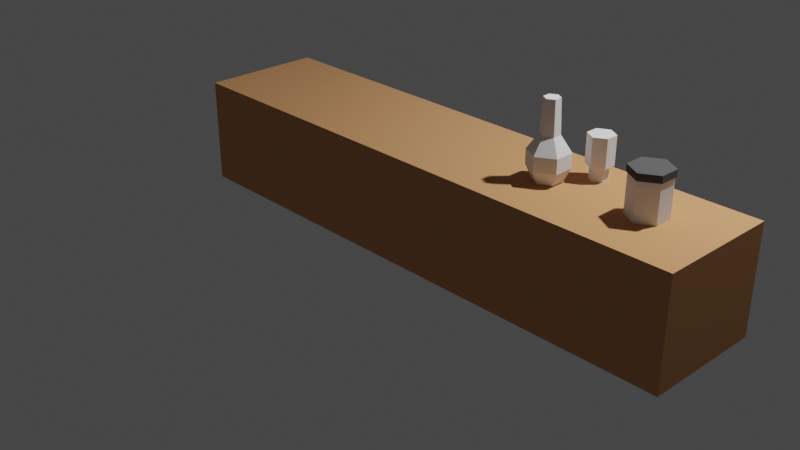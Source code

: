 # Source: bathroom-drawer.blend  (saved by Blender 2.92.15; exported with 4.5.12 LTS)
import bpy
from mathutils import Matrix  # noqa: F401  (used for matrix-valued properties, if any)

bpy.ops.wm.read_factory_settings(use_empty=True)
scene = bpy.context.scene
scene.name = 'Scene'

# ---- collections
col_collection = bpy.data.collections.new('Collection'); scene.collection.children.link(col_collection)

# ---- materials (node trees are filled in below, after node groups)
mat_m_white = bpy.data.materials.new('m_white')
mat_m_white.alpha_threshold = 0.0
mat_m_white.use_transparent_shadow = False
mat_m_white.roughness = 0.5
mat_m_black = bpy.data.materials.new('m_black')
mat_m_black.alpha_threshold = 0.0
mat_m_black.use_transparent_shadow = False
mat_m_black.diffuse_color = (0.09463, 0.09463, 0.09463, 1.0)
mat_m_black.roughness = 0.5
mat_m_brown = bpy.data.materials.new('m_brown')
mat_m_brown.alpha_threshold = 0.0
mat_m_brown.use_transparent_shadow = False
mat_m_brown.diffuse_color = (0.6038, 0.3001, 0.1357, 1.0)
mat_m_brown.roughness = 0.5
mat_m_grey = bpy.data.materials.new('m_grey')
mat_m_grey.alpha_threshold = 0.0
mat_m_grey.use_transparent_shadow = False
mat_m_grey.diffuse_color = (0.3588, 0.3588, 0.3588, 1.0)
mat_m_grey.roughness = 0.5

# ---- material node trees

# ---- world
world_world = bpy.data.worlds.new('World'); scene.world = world_world
world_world.use_nodes = True; world_world.node_tree.nodes.clear()
_N = world_world.node_tree.nodes; _L = world_world.node_tree.links
n0 = _N.new('ShaderNodeOutputWorld'); n0.name = 'World Output'; n0.location = (300, 300)
n1 = _N.new('ShaderNodeBackground'); n1.name = 'Background'; n1.location = (10, 300)
n1.inputs[0].default_value = (0.05088, 0.05088, 0.05088, 1.0)
_L.new(n1.outputs[0], n0.inputs[0])
n0.is_active_output = True
world_world.color = (0.05088, 0.05088, 0.05088)
world_world.use_sun_shadow = False
world_world.sun_shadow_jitter_overblur = 0.0

# ---- cameras
cam_camera = bpy.data.cameras.new('Camera')
cam_camera.clip_end = 100.0
cam_camera.ortho_scale = 7.314

# ---- lights
light_light = bpy.data.lights.new('Light', 'POINT')
light_light.transmission_factor = 0.0
light_light.energy = 1000.0
light_light.shadow_soft_size = 0.1
light_light.shadow_maximum_resolution = 0.006
light_light.use_absolute_resolution = True

# ---- meshes
me_cylinder_004 = bpy.data.meshes.new('Cylinder.004')
me_cylinder_004.from_pydata([(3.027, 0.5981, -1.313), (3.027, 0.5981, 0.6873), (3.893, 0.09811, -1.313), (3.893, 0.09811, 0.6873), (3.893, -0.9019, -1.313), (3.893, -0.9019, 0.6873), (3.027, -1.402, -1.313), (3.027, -1.402, 0.6873), (2.161, -0.9019, -1.313), (2.161, -0.9019, 0.6873), (2.161, 0.09811, -1.313), (2.161, 0.09811, 0.6873), (3.027, 0.5981, 0.3873), (3.893, 0.09811, 0.3873), (3.893, -0.9019, 0.3873), (3.027, -1.402, 0.3873), (2.161, -0.9019, 0.3873), (2.161, 0.09811, 0.3873), (3.027, 0.661, 0.7574), (3.947, 0.1296, 0.7574), (3.947, -0.9334, 0.7574), (3.027, -1.465, 0.7574), (2.106, -0.9334, 0.7574), (2.106, 0.1296, 0.7574), (3.027, 0.661, 0.4385), (3.947, 0.1296, 0.4385), (3.947, -0.9334, 0.4385), (3.027, -1.465, 0.4385), (2.106, -0.9334, 0.4385), (2.106, 0.1296, 0.4385), (-0.8456, 0.792, -1.313), (-0.8456, 0.792, -0.6566), (-1.246, 1.023, -1.313), (-1.246, 1.023, -0.6566), (-1.246, 1.486, -1.313), (-1.246, 1.486, -0.6566), (-0.8456, 1.717, -1.313), (-0.8456, 1.717, -0.6566), (-0.4452, 1.486, -1.313), (-0.4452, 1.486, -0.6566), (-0.4452, 1.023, -1.313), (-0.4452, 1.023, -0.6566), (-1.44, 0.9114, -0.6566), (-0.8456, 0.5684, -0.6566), (-1.44, 1.597, -0.6566), (-0.8456, 1.94, -0.6566), (-0.2515, 1.597, -0.6566), (-0.2515, 0.9114, -0.6566), (-1.44, 0.9114, 0.6645), (-0.8456, 0.5684, 0.6645), (-1.44, 1.597, 0.6645), (-0.8456, 1.94, 0.6645), (-0.2515, 1.597, 0.6645), (-0.2515, 0.9114, 0.6645), (-2.35, 0.1142, -1.313), (-2.35, -0.1856, 2.274), (-1.73, -0.2437, -1.313), (-1.99, -0.3936, 2.274), (-1.73, -0.9595, -1.313), (-1.99, -0.8096, 2.274), (-2.35, -1.317, -1.313), (-2.35, -1.018, 2.274), (-2.97, -0.9595, -1.313), (-2.711, -0.8096, 2.274), (-2.97, -0.2437, -1.313), (-2.711, -0.3936, 2.274), (-2.35, 0.4691, -0.675), (-1.423, -0.06628, -0.675), (-1.423, -1.137, -0.675), (-2.35, -1.672, -0.675), (-3.278, -1.137, -0.675), (-3.278, -0.06628, -0.675), (-2.35, 0.4691, -0.005466), (-1.423, -0.06628, -0.005466), (-1.423, -1.137, -0.005466), (-2.35, -1.672, -0.005466), (-3.278, -1.137, -0.005466), (-3.278, -0.06628, -0.005466), (-2.35, -0.1034, 0.7227), (-1.919, -0.3525, 0.7227), (-1.919, -0.8507, 0.7227), (-2.35, -1.1, 0.7227), (-2.782, -0.8507, 0.7227), (-2.782, -0.3525, 0.7227)], [], [(12, 1, 3, 13), (13, 3, 5, 14), (14, 5, 7, 15), (15, 7, 9, 16), (3, 1, 11, 9, 7, 5), (16, 9, 11, 17), (17, 11, 1, 12), (0, 2, 4, 6, 8, 10), (10, 17, 12, 0), (8, 16, 17, 10), (6, 15, 16, 8), (4, 14, 15, 6), (2, 13, 14, 4), (0, 12, 13, 2), (24, 18, 19, 25), (25, 19, 20, 26), (26, 20, 21, 27), (27, 21, 22, 28), (19, 18, 23, 22, 21, 20), (28, 22, 23, 29), (29, 23, 18, 24), (30, 31, 33, 32), (32, 33, 35, 34), (34, 35, 37, 36), (36, 37, 39, 38), (37, 35, 44, 45), (38, 39, 41, 40), (40, 41, 31, 30), (30, 32, 34, 36, 38, 40), (45, 44, 50, 51), (31, 41, 47, 43), (35, 33, 42, 44), (33, 31, 43, 42), (41, 39, 46, 47), (39, 37, 45, 46), (48, 49, 53, 52, 51, 50), (46, 45, 51, 52), (47, 46, 52, 53), (42, 43, 49, 48), (43, 47, 53, 49), (44, 42, 48, 50), (78, 55, 57, 79), (79, 57, 59, 80), (80, 59, 61, 81), (81, 61, 63, 82), (57, 55, 65, 63, 61, 59), (82, 63, 65, 83), (83, 65, 55, 78), (54, 56, 58, 60, 62, 64), (64, 71, 66, 54), (62, 70, 71, 64), (60, 69, 70, 62), (58, 68, 69, 60), (56, 67, 68, 58), (54, 66, 67, 56), (71, 77, 72, 66), (70, 76, 77, 71), (69, 75, 76, 70), (68, 74, 75, 69), (67, 73, 74, 68), (66, 72, 73, 67), (77, 83, 78, 72), (76, 82, 83, 77), (75, 81, 82, 76), (74, 80, 81, 75), (73, 79, 80, 74), (72, 78, 79, 73)])
me_cylinder_004.polygons.foreach_set('material_index', [0, 0, 0, 0, 0, 0, 0, 0, 0, 0, 0, 0, 0, 0, 1, 1, 1, 1, 1, 1, 1, 0, 0, 0, 0, 0, 0, 0, 0, 0, 0, 0, 0, 0, 0, 0, 0, 0, 0, 0, 0, 0, 0, 0, 0, 0, 0, 0, 0, 0, 0, 0, 0, 0, 0, 0, 0, 0, 0, 0, 0, 0, 0, 0, 0, 0, 0])
me_cylinder_004.materials.append(mat_m_white)
me_cylinder_004.materials.append(mat_m_black)
me_cylinder_004.materials.append(mat_m_brown)
me_cylinder_004.materials.append(mat_m_grey)
me_cylinder_004.use_remesh_preserve_volume = False
me_cylinder_004.use_remesh_preserve_attributes = False
me_cylinder_004.use_mirror_vertex_groups = False
me_cylinder_004.update()
me_cylinder_001 = bpy.data.meshes.new('Cylinder.001')
me_cylinder_001.from_pydata([(0.1162, -5.65, -2.562), (0.1162, -5.65, 2.56), (0.4705, 1.113, -2.167), (0.4705, 1.113, 2.165), (15.54, -5.65, -2.562), (15.54, -5.65, 2.56), (15.19, 1.113, -2.167), (15.19, 1.113, 2.165), (0.1162, 1.113, 2.56), (0.1162, 1.113, -2.562), (15.54, 1.113, -2.562), (15.54, 1.113, 2.56), (0.4705, -4.96, 2.165), (0.4705, -4.96, -2.167), (15.19, -4.96, -2.167), (15.19, -4.96, 2.165), (-15.31, -5.65, -2.562), (-15.31, -5.65, 2.56), (-14.96, 1.113, -2.167), (-14.96, 1.113, 2.165), (0.1162, -5.65, -2.562), (0.1162, -5.65, 2.56), (-0.238, 1.113, -2.167), (-0.238, 1.113, 2.165), (-15.31, 1.113, 2.56), (-15.31, 1.113, -2.562), (0.1162, 1.113, -2.562), (0.1162, 1.113, 2.56), (-14.96, -4.96, 2.165), (-14.96, -4.96, -2.167), (-0.238, -4.96, -2.167), (-0.238, -4.96, 2.165), (-7.081, 1.073, -0.3331), (-7.081, 1.073, 0.2486), (-7.081, 1.363, -0.3331), (-7.081, 1.363, 0.2486), (-5.777, 1.073, -0.3331), (-5.777, 1.073, 0.2486), (-5.777, 1.363, -0.3331), (-5.777, 1.363, 0.2486), (-6.225, 1.363, -0.3331), (-6.225, 1.363, 0.2486), (-6.225, 1.073, -0.3331), (-6.225, 1.073, 0.2486), (-7.081, 1.723, 0.2486), (-7.081, 1.723, -0.3331), (-6.225, 1.723, -0.3331), (-6.225, 1.723, 0.2486), (-7.081, 1.6, 0.2486), (-7.081, 1.6, -0.3331), (-6.225, 1.6, -0.3331), (-6.225, 1.6, 0.2486), (-9.304, 1.723, 0.2486), (-9.304, 1.723, -0.3331), (-9.304, 1.6, 0.2486), (-9.304, 1.6, -0.3331), (-8.447, 1.073, 0.2486), (-8.447, 1.073, -0.3331), (-8.447, 1.363, 0.2486), (-8.447, 1.363, -0.3331), (-9.751, 1.073, 0.2486), (-9.751, 1.073, -0.3331), (-9.751, 1.363, 0.2486), (-9.751, 1.363, -0.3331), (-9.304, 1.363, 0.2486), (-9.304, 1.363, -0.3331), (-9.304, 1.073, 0.2486), (-9.304, 1.073, -0.3331), (-8.447, 1.6, -0.3331), (-8.447, 1.6, 0.2486), (-9.304, 1.6, 0.2486), (-9.304, 1.6, -0.3331), (8.347, 1.073, -0.3331), (8.347, 1.073, 0.2486), (8.347, 1.363, -0.3331), (8.347, 1.363, 0.2486), (9.651, 1.073, -0.3331), (9.651, 1.073, 0.2486), (9.651, 1.363, -0.3331), (9.651, 1.363, 0.2486), (9.203, 1.363, -0.3331), (9.203, 1.363, 0.2486), (9.203, 1.073, -0.3331), (9.203, 1.073, 0.2486), (8.347, 1.723, 0.2486), (8.347, 1.723, -0.3331), (9.203, 1.723, -0.3331), (9.203, 1.723, 0.2486), (8.347, 1.6, 0.2486), (8.347, 1.6, -0.3331), (9.203, 1.6, -0.3331), (9.203, 1.6, 0.2486), (6.124, 1.723, 0.2486), (6.124, 1.723, -0.3331), (6.124, 1.6, 0.2486), (6.124, 1.6, -0.3331), (6.981, 1.073, 0.2486), (6.981, 1.073, -0.3331), (6.981, 1.363, 0.2486), (6.981, 1.363, -0.3331), (5.677, 1.073, 0.2486), (5.677, 1.073, -0.3331), (5.677, 1.363, 0.2486), (5.677, 1.363, -0.3331), (6.124, 1.363, 0.2486), (6.124, 1.363, -0.3331), (6.124, 1.073, 0.2486), (6.124, 1.073, -0.3331), (6.981, 1.6, -0.3331), (6.981, 1.6, 0.2486), (6.124, 1.6, 0.2486), (6.124, 1.6, -0.3331), (-14.96, 1.073, -2.167), (-14.96, -3.827, -2.167), (-14.52, 0.6948, 2.165), (-14.52, -3.449, 2.165), (-0.238, 1.073, -2.167), (-0.238, -3.827, -2.167), (-0.6798, 0.6948, 2.165), (-0.6798, -3.449, 2.165), (-14.96, -3.827, 2.165), (-14.96, 1.073, 2.165), (-0.238, 1.073, 2.165), (-0.238, -3.827, 2.165), (-14.52, -3.449, -1.736), (-14.52, 0.6948, -1.736), (-0.6798, 0.6948, -1.736), (-0.6798, -3.449, -1.736), (0.4705, 1.073, -2.167), (0.4705, -3.827, -2.167), (0.9122, 0.6948, 2.165), (0.9122, -3.449, 2.165), (15.19, 1.073, -2.167), (15.19, -3.827, -2.167), (14.75, 0.6948, 2.165), (14.75, -3.449, 2.165), (0.4705, -3.827, 2.165), (0.4705, 1.073, 2.165), (15.19, 1.073, 2.165), (15.19, -3.827, 2.165), (0.9122, -3.449, -1.736), (0.9122, 0.6948, -1.736), (14.75, 0.6948, -1.736), (14.75, -3.449, -1.736)], [], [(0, 1, 8, 9), (6, 2, 13, 14), (10, 11, 5, 4), (4, 5, 1, 0), (9, 10, 4, 0), (11, 8, 1, 5), (3, 2, 9, 8), (2, 6, 10, 9), (7, 3, 8, 11), (6, 7, 11, 10), (13, 12, 15, 14), (3, 7, 15, 12), (7, 6, 14, 15), (2, 3, 12, 13), (16, 17, 24, 25), (22, 18, 29, 30), (26, 27, 21, 20), (20, 21, 17, 16), (25, 26, 20, 16), (27, 24, 17, 21), (19, 18, 25, 24), (18, 22, 26, 25), (23, 19, 24, 27), (22, 23, 27, 26), (29, 28, 31, 30), (19, 23, 31, 28), (23, 22, 30, 31), (18, 19, 28, 29), (32, 33, 35, 34), (40, 41, 39, 38), (38, 39, 37, 36), (42, 43, 33, 32), (40, 38, 36, 42), (41, 35, 33, 43), (39, 41, 43, 37), (34, 40, 42, 32), (36, 37, 43, 42), (49, 48, 54, 55), (45, 44, 47, 46), (51, 50, 46, 47), (50, 49, 45, 46), (48, 51, 47, 44), (35, 41, 51, 48), (40, 34, 49, 50), (41, 40, 50, 51), (34, 35, 48, 49), (55, 54, 52, 53), (48, 44, 52, 54), (44, 45, 53, 52), (45, 49, 55, 53), (56, 57, 59, 58), (64, 65, 63, 62), (62, 63, 61, 60), (64, 62, 60, 66), (65, 59, 57, 67), (63, 65, 67, 61), (58, 64, 66, 56), (59, 65, 71, 68), (64, 58, 69, 70), (65, 64, 70, 71), (58, 59, 68, 69), (72, 73, 75, 74), (80, 81, 79, 78), (78, 79, 77, 76), (82, 83, 73, 72), (80, 78, 76, 82), (81, 75, 73, 83), (79, 81, 83, 77), (74, 80, 82, 72), (76, 77, 83, 82), (89, 88, 94, 95), (85, 84, 87, 86), (91, 90, 86, 87), (90, 89, 85, 86), (88, 91, 87, 84), (75, 81, 91, 88), (80, 74, 89, 90), (81, 80, 90, 91), (74, 75, 88, 89), (95, 94, 92, 93), (88, 84, 92, 94), (84, 85, 93, 92), (85, 89, 95, 93), (96, 97, 99, 98), (104, 105, 103, 102), (102, 103, 101, 100), (104, 102, 100, 106), (105, 99, 97, 107), (103, 105, 107, 101), (98, 104, 106, 96), (99, 105, 111, 108), (104, 98, 109, 110), (105, 104, 110, 111), (98, 99, 108, 109), (112, 113, 120, 121), (118, 114, 125, 126), (122, 123, 117, 116), (116, 117, 113, 112), (121, 122, 116, 112), (123, 120, 113, 117), (115, 114, 121, 120), (114, 118, 122, 121), (119, 115, 120, 123), (118, 119, 123, 122), (125, 124, 127, 126), (115, 119, 127, 124), (119, 118, 126, 127), (114, 115, 124, 125), (128, 129, 136, 137), (134, 130, 141, 142), (138, 139, 133, 132), (132, 133, 129, 128), (137, 138, 132, 128), (139, 136, 129, 133), (131, 130, 137, 136), (130, 134, 138, 137), (135, 131, 136, 139), (134, 135, 139, 138), (141, 140, 143, 142), (131, 135, 143, 140), (135, 134, 142, 143), (130, 131, 140, 141)])
me_cylinder_001.polygons.foreach_set('material_index', [2, 2, 2, 2, 2, 2, 2, 2, 2, 2, 2, 2, 2, 2, 2, 2, 2, 2, 2, 2, 2, 2, 2, 2, 2, 2, 2, 2, 3, 3, 3, 3, 3, 3, 3, 3, 3, 3, 3, 3, 3, 3, 3, 3, 3, 3, 3, 3, 3, 3, 3, 3, 3, 3, 3, 3, 3, 3, 3, 3, 3, 3, 3, 3, 3, 3, 3, 3, 3, 3, 3, 3, 3, 3, 3, 3, 3, 3, 3, 3, 3, 3, 3, 3, 3, 3, 3, 3, 3, 3, 3, 3, 3, 3, 2, 2, 2, 2, 2, 2, 2, 2, 2, 2, 2, 2, 2, 2, 2, 2, 2, 2, 2, 2, 2, 2, 2, 2, 2, 2, 2, 2])
me_cylinder_001.materials.append(mat_m_white)
me_cylinder_001.materials.append(mat_m_black)
me_cylinder_001.materials.append(mat_m_brown)
me_cylinder_001.materials.append(mat_m_grey)
me_cylinder_001.use_remesh_preserve_volume = False
me_cylinder_001.use_remesh_preserve_attributes = False
me_cylinder_001.use_mirror_vertex_groups = False
me_cylinder_001.update()

# ---- objects
ob_light = bpy.data.objects.new('Light', light_light)
ob_camera = bpy.data.objects.new('Camera', cam_camera)
ob_body_care_products_001 = bpy.data.objects.new('body care products.001', me_cylinder_004)
ob_cabinet_001 = bpy.data.objects.new('cabinet.001', me_cylinder_001)

# ---- transforms, parenting, visibility, modifiers, constraints
ob_light.location = (4.076, 1.005, 5.904)
ob_light.rotation_euler = (0.6503, 0.05522, 1.866)
ob_light.lock_rotations_4d = False
ob_light.empty_display_type = 'ARROWS'
ob_light.color = (0.0, 0.0, 0.0, 0.0)
ob_light.lineart.crease_threshold = 0.0
ob_camera.location = (7.359, -6.926, 4.958)
ob_camera.rotation_euler = (1.109, 0.0, 0.8149)
ob_camera.lock_rotations_4d = False
ob_camera.empty_display_type = 'ARROWS'
ob_camera.color = (0.0, 0.0, 0.0, 0.0)
ob_camera.display_type = 'WIRE'
ob_camera.lineart.crease_threshold = 0.0
ob_body_care_products_001.location = (2.807, -0.5912, 1.676)
ob_body_care_products_001.scale = (0.1686, 0.1686, 0.1913)
ob_body_care_products_001.lineart.crease_threshold = 0.0
ob_cabinet_001.location = (1.323, -0.2935, 0.9347)
ob_cabinet_001.scale = (0.1686, 0.1686, 0.1913)
ob_cabinet_001.lineart.crease_threshold = 0.0

# ---- collection membership
col_collection.objects.link(ob_light)
col_collection.objects.link(ob_camera)
col_collection.objects.link(ob_body_care_products_001)
col_collection.objects.link(ob_cabinet_001)

# ---- scene / render settings (as saved in the file)
scene.camera = ob_camera
scene.frame_start = 1; scene.frame_end = 250; scene.frame_set(1)
scene.render.engine = 'BLENDER_EEVEE_NEXT'
scene.cycles.use_denoising = False
scene.cycles.samples = 128
scene.cycles.sampling_pattern = 'TABULATED_SOBOL'
scene.cycles.use_adaptive_sampling = False
scene.cycles.use_light_tree = False
scene.view_settings.view_transform = 'Filmic'
bpy.context.view_layer.update()

